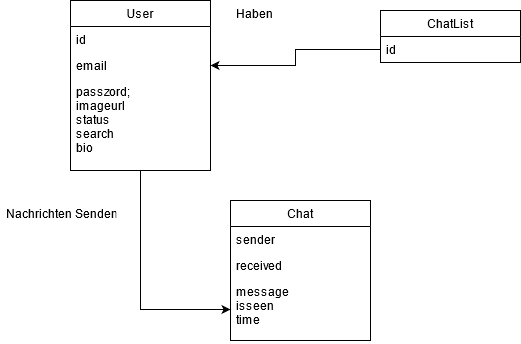

The diagram above was exported from draw.io. Its source (the exported page's mxGraphModel, read from the mxfile embedded in the PNG):
<mxGraphModel dx="822" dy="564" grid="1" gridSize="10" guides="1" tooltips="1" connect="1" arrows="1" fold="1" page="1" pageScale="1" pageWidth="827" pageHeight="1169" math="0" shadow="0">
  <root>
    <mxCell id="0" />
    <mxCell id="1" parent="0" />
    <mxCell id="mByiLmjH6FnITQv9FuGJ-18" style="edgeStyle=orthogonalEdgeStyle;rounded=0;orthogonalLoop=1;jettySize=auto;html=1;exitX=0.5;exitY=1;exitDx=0;exitDy=0;" edge="1" parent="1" source="mByiLmjH6FnITQv9FuGJ-6" target="mByiLmjH6FnITQv9FuGJ-17">
      <mxGeometry relative="1" as="geometry" />
    </mxCell>
    <mxCell id="mByiLmjH6FnITQv9FuGJ-6" value="User" style="swimlane;fontStyle=0;childLayout=stackLayout;horizontal=1;startSize=26;horizontalStack=0;resizeParent=1;resizeParentMax=0;resizeLast=0;collapsible=1;marginBottom=0;" vertex="1" parent="1">
      <mxGeometry x="100" y="130" width="140" height="170" as="geometry" />
    </mxCell>
    <mxCell id="mByiLmjH6FnITQv9FuGJ-7" value="id" style="text;strokeColor=none;fillColor=none;align=left;verticalAlign=top;spacingLeft=4;spacingRight=4;overflow=hidden;rotatable=0;points=[[0,0.5],[1,0.5]];portConstraint=eastwest;" vertex="1" parent="mByiLmjH6FnITQv9FuGJ-6">
      <mxGeometry y="26" width="140" height="26" as="geometry" />
    </mxCell>
    <mxCell id="mByiLmjH6FnITQv9FuGJ-8" value="email" style="text;strokeColor=none;fillColor=none;align=left;verticalAlign=top;spacingLeft=4;spacingRight=4;overflow=hidden;rotatable=0;points=[[0,0.5],[1,0.5]];portConstraint=eastwest;" vertex="1" parent="mByiLmjH6FnITQv9FuGJ-6">
      <mxGeometry y="52" width="140" height="26" as="geometry" />
    </mxCell>
    <mxCell id="mByiLmjH6FnITQv9FuGJ-9" value="passzord;&#10;imageurl&#10;status&#10;search&#10;bio&#10;&#10;" style="text;strokeColor=none;fillColor=none;align=left;verticalAlign=top;spacingLeft=4;spacingRight=4;overflow=hidden;rotatable=0;points=[[0,0.5],[1,0.5]];portConstraint=eastwest;" vertex="1" parent="mByiLmjH6FnITQv9FuGJ-6">
      <mxGeometry y="78" width="140" height="92" as="geometry" />
    </mxCell>
    <mxCell id="mByiLmjH6FnITQv9FuGJ-10" value="ChatList" style="swimlane;fontStyle=0;childLayout=stackLayout;horizontal=1;startSize=26;horizontalStack=0;resizeParent=1;resizeParentMax=0;resizeLast=0;collapsible=1;marginBottom=0;" vertex="1" parent="1">
      <mxGeometry x="410" y="140" width="140" height="52" as="geometry" />
    </mxCell>
    <mxCell id="mByiLmjH6FnITQv9FuGJ-11" value="id" style="text;strokeColor=none;fillColor=none;align=left;verticalAlign=top;spacingLeft=4;spacingRight=4;overflow=hidden;rotatable=0;points=[[0,0.5],[1,0.5]];portConstraint=eastwest;" vertex="1" parent="mByiLmjH6FnITQv9FuGJ-10">
      <mxGeometry y="26" width="140" height="26" as="geometry" />
    </mxCell>
    <mxCell id="mByiLmjH6FnITQv9FuGJ-14" value="Chat" style="swimlane;fontStyle=0;childLayout=stackLayout;horizontal=1;startSize=26;horizontalStack=0;resizeParent=1;resizeParentMax=0;resizeLast=0;collapsible=1;marginBottom=0;" vertex="1" parent="1">
      <mxGeometry x="260" y="330" width="140" height="140" as="geometry" />
    </mxCell>
    <mxCell id="mByiLmjH6FnITQv9FuGJ-15" value="sender" style="text;strokeColor=none;fillColor=none;align=left;verticalAlign=top;spacingLeft=4;spacingRight=4;overflow=hidden;rotatable=0;points=[[0,0.5],[1,0.5]];portConstraint=eastwest;" vertex="1" parent="mByiLmjH6FnITQv9FuGJ-14">
      <mxGeometry y="26" width="140" height="26" as="geometry" />
    </mxCell>
    <mxCell id="mByiLmjH6FnITQv9FuGJ-16" value="received" style="text;strokeColor=none;fillColor=none;align=left;verticalAlign=top;spacingLeft=4;spacingRight=4;overflow=hidden;rotatable=0;points=[[0,0.5],[1,0.5]];portConstraint=eastwest;" vertex="1" parent="mByiLmjH6FnITQv9FuGJ-14">
      <mxGeometry y="52" width="140" height="26" as="geometry" />
    </mxCell>
    <mxCell id="mByiLmjH6FnITQv9FuGJ-17" value="message&#10;isseen&#10;time&#10;" style="text;strokeColor=none;fillColor=none;align=left;verticalAlign=top;spacingLeft=4;spacingRight=4;overflow=hidden;rotatable=0;points=[[0,0.5],[1,0.5]];portConstraint=eastwest;" vertex="1" parent="mByiLmjH6FnITQv9FuGJ-14">
      <mxGeometry y="78" width="140" height="62" as="geometry" />
    </mxCell>
    <mxCell id="mByiLmjH6FnITQv9FuGJ-20" style="edgeStyle=orthogonalEdgeStyle;rounded=0;orthogonalLoop=1;jettySize=auto;html=1;exitX=0;exitY=0.5;exitDx=0;exitDy=0;entryX=1;entryY=0.5;entryDx=0;entryDy=0;" edge="1" parent="1" source="mByiLmjH6FnITQv9FuGJ-11" target="mByiLmjH6FnITQv9FuGJ-8">
      <mxGeometry relative="1" as="geometry" />
    </mxCell>
    <mxCell id="mByiLmjH6FnITQv9FuGJ-21" value="Nachrichten Senden" style="text;strokeColor=none;fillColor=none;align=left;verticalAlign=top;spacingLeft=4;spacingRight=4;overflow=hidden;rotatable=0;points=[[0,0.5],[1,0.5]];portConstraint=eastwest;" vertex="1" parent="1">
      <mxGeometry x="30" y="330" width="120" height="36" as="geometry" />
    </mxCell>
    <mxCell id="mByiLmjH6FnITQv9FuGJ-22" value="Haben" style="text;strokeColor=none;fillColor=none;align=left;verticalAlign=top;spacingLeft=4;spacingRight=4;overflow=hidden;rotatable=0;points=[[0,0.5],[1,0.5]];portConstraint=eastwest;" vertex="1" parent="1">
      <mxGeometry x="260" y="130" width="120" height="36" as="geometry" />
    </mxCell>
  </root>
</mxGraphModel>